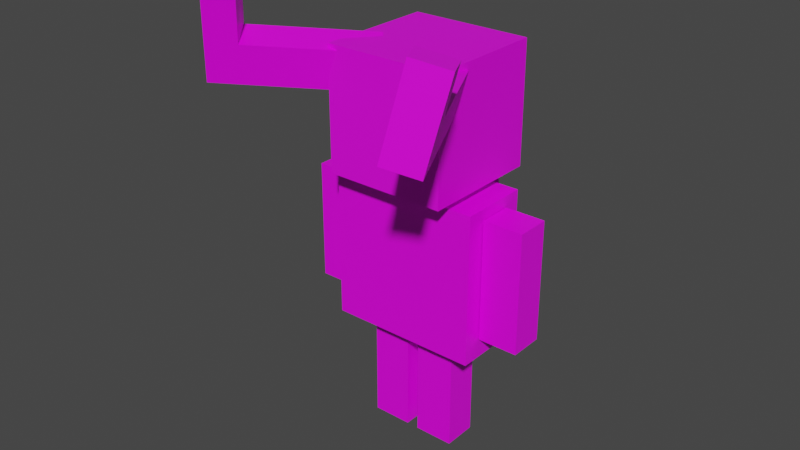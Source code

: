 # Source: demon.blend  (saved by Blender 2.80.75; exported with 4.5.12 LTS)
import bpy
from mathutils import Matrix  # noqa: F401  (used for matrix-valued properties, if any)

bpy.ops.wm.read_factory_settings(use_empty=True)
scene = bpy.context.scene
scene.name = 'Scene'

# ---- collections
col_collection = bpy.data.collections.new('Collection'); scene.collection.children.link(col_collection)

# ---- images (referenced by path relative to the original .blend; pixels are not part of the script)
import os
ASSET_DIR = os.environ.get("B2B_ASSET_DIR", "")  # directory of the original .blend (textures are referenced by path, not embedded)
HERE = os.path.dirname(os.path.abspath(__file__))  # packed textures are extracted next to this script under _unpacked/

def load_image(name, relpath, width, height, colorspace="sRGB"):
    """Load a texture the original file referenced (path relative to the .blend, or extracted next to this script)."""
    p = next((c for c in (os.path.join(HERE, relpath), os.path.join(ASSET_DIR, relpath)) if relpath and os.path.exists(c)), "")
    if p:
        img = bpy.data.images.load(p, check_existing=True)
        img.name = name
    else:  # same state as the original file: an image datablock whose file is absent (Cycles renders it pink)
        img = bpy.data.images.new(name, width, height)
        img.source = "FILE"
        img.filepath = "//" + (relpath or name)
    img.colorspace_settings.name = colorspace
    return img
img_spider_body_png = load_image('spider_body.png', 'spider_body.png', 1024, 1024, 'sRGB')
img_spider_head_png = load_image('spider_head.png', 'spider_head.png', 1024, 1024, 'sRGB')

# ---- materials (node trees are filled in below, after node groups)
mat_material = bpy.data.materials.new('Material')
mat_material.alpha_threshold = 0.0
mat_material.use_transparent_shadow = False
mat_material.line_color = (0.0, 0.0, 0.0, 1.0)
mat_material_001 = bpy.data.materials.new('Material.001')
mat_material_001.use_transparent_shadow = False

# ---- material node trees
mat_material.use_nodes = True; mat_material.node_tree.nodes.clear()
_N = mat_material.node_tree.nodes; _L = mat_material.node_tree.links
n0 = _N.new('ShaderNodeOutputMaterial'); n0.name = 'Material Output'; n0.location = (300, 300)
n1 = _N.new('ShaderNodeBsdfPrincipled'); n1.name = 'Principled BSDF'; n1.location = (10, 300)
n1.distribution = 'GGX'
n1.subsurface_method = 'BURLEY'
n1.inputs[2].default_value = 0.4
n1.inputs[3].default_value = 1.45
n1.inputs[27].default_value = (0.0, 0.0, 0.0, 1.0)
n1.inputs[28].default_value = 1.0
n2 = _N.new('ShaderNodeTexImage'); n2.name = 'Image Texture'; n2.location = (-280, 280)
n2.image = img_spider_body_png
n2.interpolation = 'Closest'
_L.new(n1.outputs[0], n0.inputs[0])
_L.new(n2.outputs[0], n1.inputs[0])
n0.is_active_output = True
mat_material_001.use_nodes = True; mat_material_001.node_tree.nodes.clear()
_N = mat_material_001.node_tree.nodes; _L = mat_material_001.node_tree.links
n0 = _N.new('ShaderNodeOutputMaterial'); n0.name = 'Material Output'; n0.location = (300, 300)
n1 = _N.new('ShaderNodeBsdfPrincipled'); n1.name = 'Principled BSDF'; n1.location = (10, 300)
n1.distribution = 'GGX'
n1.subsurface_method = 'BURLEY'
n1.inputs[3].default_value = 1.45
n1.inputs[27].default_value = (0.0, 0.0, 0.0, 1.0)
n1.inputs[28].default_value = 1.0
n2 = _N.new('ShaderNodeTexImage'); n2.name = 'Image Texture'; n2.location = (-280, 280)
n2.image = img_spider_head_png
n2.interpolation = 'Closest'
_L.new(n1.outputs[0], n0.inputs[0])
_L.new(n2.outputs[0], n1.inputs[0])
n0.is_active_output = True

# ---- world
world_world = bpy.data.worlds.new('World'); scene.world = world_world
world_world.use_nodes = True; world_world.node_tree.nodes.clear()
_N = world_world.node_tree.nodes; _L = world_world.node_tree.links
n0 = _N.new('ShaderNodeOutputWorld'); n0.name = 'World Output'; n0.location = (300, 300)
n1 = _N.new('ShaderNodeBackground'); n1.name = 'Background'; n1.location = (10, 300)
n1.inputs[0].default_value = (0.05088, 0.05088, 0.05088, 1.0)
_L.new(n1.outputs[0], n0.inputs[0])
n0.is_active_output = True
world_world.color = (0.05088, 0.05088, 0.05088)
world_world.use_sun_shadow = False
world_world.sun_shadow_jitter_overblur = 0.0

# ---- meshes
me_cube_001 = bpy.data.meshes.new('Cube.001')
me_cube_001.from_pydata([(1.069, 0.5011, 3.247), (1.069, 0.5011, 1.109), (1.069, -0.5011, 3.247), (1.069, -0.5011, 1.109), (-1.069, 0.5011, 3.247), (-1.069, 0.5011, 1.109), (-1.069, -0.5011, 3.247), (-1.069, -0.5011, 1.109)], [], [(0, 4, 6, 2), (3, 2, 6, 7), (7, 6, 4, 5), (5, 1, 3, 7), (1, 0, 2, 3), (5, 4, 0, 1)])
_uv = me_cube_001.uv_layers.new(name='UVMap')
_uv.uv.foreach_set('vector', [0.3333, 0.6667, 0.3333, 1.0, 4.967e-08, 1.0, 0.0, 0.6667, 0.3333, 0.6667, 0.3333, 0.3333, 0.6667, 0.3333, 0.6667, 0.6667, 0.6667, 0.3333, 0.3333, 0.3333, 0.3333, 3.974e-08, 0.6667, 0.0, 1.0, 0.3333, 0.6667, 0.3333, 0.6667, 2.98e-08, 1.0, 0.0, 0.3333, 0.3333, 1.291e-07, 0.3333, 0.0, 8.941e-08, 0.3333, 0.0, 0.3333, 0.6667, 3.974e-08, 0.6667, 0.0, 0.3333, 0.3333, 0.3333])
me_cube_001.materials.append(mat_material)
me_cube_001.use_remesh_preserve_volume = False
me_cube_001.use_remesh_preserve_attributes = False
me_cube_001.use_mirror_vertex_groups = False
me_cube_001.update()
me_cube_002 = bpy.data.meshes.new('Cube.002')
me_cube_002.from_pydata([(1.648, 0.2412, 3.096), (1.648, 0.2412, 1.388), (1.648, -0.2412, 3.096), (1.648, -0.2412, 1.388), (1.083, 0.2412, 3.096), (1.083, 0.2412, 1.388), (1.083, -0.2412, 3.096), (1.083, -0.2412, 1.388)], [], [(0, 4, 6, 2), (3, 2, 6, 7), (7, 6, 4, 5), (5, 1, 3, 7), (1, 0, 2, 3), (5, 4, 0, 1)])
_uv = me_cube_002.uv_layers.new(name='UVMap')
_uv.uv.foreach_set('vector', [0.375, 0.0, 0.625, 0.0, 0.625, 0.25, 0.375, 0.25, 0.375, 0.25, 0.625, 0.25, 0.625, 0.5, 0.375, 0.5, 0.375, 0.5, 0.625, 0.5, 0.625, 0.75, 0.375, 0.75, 0.375, 0.75, 0.625, 0.75, 0.625, 1.0, 0.375, 1.0, 0.125, 0.5, 0.375, 0.5, 0.375, 0.75, 0.125, 0.75, 0.625, 0.5, 0.875, 0.5, 0.875, 0.75, 0.625, 0.75])
me_cube_002.materials.append(mat_material)
me_cube_002.use_remesh_preserve_volume = False
me_cube_002.use_remesh_preserve_attributes = False
me_cube_002.use_mirror_vertex_groups = False
me_cube_002.update()
me_cube_003 = bpy.data.meshes.new('Cube.003')
me_cube_003.from_pydata([(-1.057, 0.2412, 3.096), (-1.057, 0.2412, 1.388), (-1.057, -0.2412, 3.096), (-1.057, -0.2412, 1.388), (-1.622, 0.2412, 3.096), (-1.622, 0.2412, 1.388), (-1.622, -0.2412, 3.096), (-1.622, -0.2412, 1.388)], [], [(0, 4, 6, 2), (3, 2, 6, 7), (7, 6, 4, 5), (5, 1, 3, 7), (1, 0, 2, 3), (5, 4, 0, 1)])
_uv = me_cube_003.uv_layers.new(name='UVMap')
_uv.uv.foreach_set('vector', [0.375, 0.0, 0.625, 0.0, 0.625, 0.25, 0.375, 0.25, 0.375, 0.25, 0.625, 0.25, 0.625, 0.5, 0.375, 0.5, 0.375, 0.5, 0.625, 0.5, 0.625, 0.75, 0.375, 0.75, 0.375, 0.75, 0.625, 0.75, 0.625, 1.0, 0.375, 1.0, 0.125, 0.5, 0.375, 0.5, 0.375, 0.75, 0.125, 0.75, 0.625, 0.5, 0.875, 0.5, 0.875, 0.75, 0.625, 0.75])
me_cube_003.materials.append(mat_material)
me_cube_003.use_remesh_preserve_volume = False
me_cube_003.use_remesh_preserve_attributes = False
me_cube_003.use_mirror_vertex_groups = False
me_cube_003.update()
me_cube_004 = bpy.data.meshes.new('Cube.004')
me_cube_004.from_pydata([(-0.09448, 0.2412, 1.202), (-0.09448, 0.2412, -0.5059), (-0.09448, -0.2412, 1.202), (-0.09448, -0.2412, -0.5059), (-0.6595, 0.2412, 1.202), (-0.6595, 0.2412, -0.5059), (-0.6595, -0.2412, 1.202), (-0.6595, -0.2412, -0.5059)], [], [(0, 4, 6, 2), (3, 2, 6, 7), (7, 6, 4, 5), (5, 1, 3, 7), (1, 0, 2, 3), (5, 4, 0, 1)])
_uv = me_cube_004.uv_layers.new(name='UVMap')
_uv.uv.foreach_set('vector', [0.375, 0.0, 0.625, 0.0, 0.625, 0.25, 0.375, 0.25, 0.375, 0.25, 0.625, 0.25, 0.625, 0.5, 0.375, 0.5, 0.375, 0.5, 0.625, 0.5, 0.625, 0.75, 0.375, 0.75, 0.375, 0.75, 0.625, 0.75, 0.625, 1.0, 0.375, 1.0, 0.125, 0.5, 0.375, 0.5, 0.375, 0.75, 0.125, 0.75, 0.625, 0.5, 0.875, 0.5, 0.875, 0.75, 0.625, 0.75])
me_cube_004.materials.append(mat_material)
me_cube_004.use_remesh_preserve_volume = False
me_cube_004.use_remesh_preserve_attributes = False
me_cube_004.use_mirror_vertex_groups = False
me_cube_004.update()
me_cube_005 = bpy.data.meshes.new('Cube.005')
me_cube_005.from_pydata([(0.6475, 0.2412, 1.202), (0.6475, 0.2412, -0.5059), (0.6475, -0.2412, 1.202), (0.6475, -0.2412, -0.5059), (0.08249, 0.2412, 1.202), (0.08249, 0.2412, -0.5059), (0.08249, -0.2412, 1.202), (0.08249, -0.2412, -0.5059)], [], [(0, 4, 6, 2), (3, 2, 6, 7), (7, 6, 4, 5), (5, 1, 3, 7), (1, 0, 2, 3), (5, 4, 0, 1)])
_uv = me_cube_005.uv_layers.new(name='UVMap')
_uv.uv.foreach_set('vector', [0.375, 0.0, 0.625, 0.0, 0.625, 0.25, 0.375, 0.25, 0.375, 0.25, 0.625, 0.25, 0.625, 0.5, 0.375, 0.5, 0.375, 0.5, 0.625, 0.5, 0.625, 0.75, 0.375, 0.75, 0.375, 0.75, 0.625, 0.75, 0.625, 1.0, 0.375, 1.0, 0.125, 0.5, 0.375, 0.5, 0.375, 0.75, 0.125, 0.75, 0.625, 0.5, 0.875, 0.5, 0.875, 0.75, 0.625, 0.75])
me_cube_005.materials.append(mat_material)
me_cube_005.use_remesh_preserve_volume = False
me_cube_005.use_remesh_preserve_attributes = False
me_cube_005.use_mirror_vertex_groups = False
me_cube_005.update()
me_cube_007 = bpy.data.meshes.new('Cube.007')
me_cube_007.from_pydata([(-1.917, -1.209, 5.207), (-0.5767, -0.1535, 5.118), (-1.632, -1.58, 5.09), (-0.2921, -0.525, 5.001), (-2.024, -1.118, 4.659), (-0.684, -0.06317, 4.571), (-1.74, -1.49, 4.542), (-0.3993, -0.4347, 4.454), (-1.957, -1.835, 5.111), (-2.064, -1.745, 4.564), (-2.241, -1.464, 5.228), (-2.349, -1.373, 4.681), (-1.8, -1.307, 5.805), (-1.515, -1.679, 5.688), (-2.124, -1.563, 5.826), (-1.839, -1.934, 5.709), (0.854, 0.854, 5.095), (0.854, 0.854, 3.387), (0.854, -0.854, 5.095), (0.854, -0.854, 3.387), (-0.854, 0.854, 5.095), (-0.854, 0.854, 3.387), (-0.854, -0.854, 5.095), (-0.854, -0.854, 3.387), (1.27, -2.065, 5.207), (0.4583, -0.5654, 5.118), (1.685, -1.848, 5.09), (0.8728, -0.3479, 5.001), (1.163, -2.156, 4.659), (0.3511, -0.6557, 4.571), (1.578, -1.938, 4.542), (0.7655, -0.4383, 4.454), (1.881, -2.211, 5.111), (1.774, -2.301, 4.564), (1.467, -2.428, 5.228), (1.36, -2.519, 4.681), (1.388, -1.967, 5.805), (1.802, -1.749, 5.688), (1.584, -2.33, 5.826), (1.999, -2.112, 5.709)], [], [(2, 0, 12, 13), (3, 2, 6, 7), (7, 6, 4, 5), (5, 1, 3, 7), (1, 0, 2, 3), (5, 4, 0, 1), (10, 11, 9, 8), (0, 4, 11, 10), (6, 2, 8, 9), (4, 6, 9, 11), (13, 12, 14, 15), (0, 10, 14, 12), (8, 2, 13, 15), (10, 8, 15, 14), (16, 20, 22, 18), (19, 18, 22, 23), (23, 22, 20, 21), (21, 17, 19, 23), (17, 16, 18, 19), (21, 20, 16, 17), (26, 24, 36, 37), (27, 26, 30, 31), (31, 30, 28, 29), (29, 25, 27, 31), (25, 24, 26, 27), (29, 28, 24, 25), (34, 35, 33, 32), (24, 28, 35, 34), (30, 26, 32, 33), (28, 30, 33, 35), (37, 36, 38, 39), (24, 34, 38, 36), (32, 26, 37, 39), (34, 32, 39, 38)])
me_cube_007.polygons.foreach_set('material_index', [0, 0, 0, 0, 0, 0, 0, 0, 0, 0, 0, 0, 0, 0, 0, 1, 0, 0, 0, 0, 0, 0, 0, 0, 0, 0, 0, 0, 0, 0, 0, 0, 0, 0])
_uv = me_cube_007.uv_layers.new(name='UVMap')
_uv.uv.foreach_set('vector', [0.375, 0.75, 0.375, 0.5, 0.375, 0.5, 0.375, 0.75, 0.375, 0.25, 0.625, 0.25, 0.625, 0.5, 0.375, 0.5, 0.375, 0.5, 0.625, 0.5, 0.625, 0.75, 0.375, 0.75, 0.375, 0.75, 0.625, 0.75, 0.625, 1.0, 0.375, 1.0, 0.125, 0.5, 0.375, 0.5, 0.375, 0.75, 0.125, 0.75, 0.625, 0.5, 0.875, 0.5, 0.875, 0.75, 0.625, 0.75, 0.375, 0.0, 0.625, 0.0, 0.625, 0.25, 0.375, 0.25, 0.875, 0.75, 0.875, 0.5, 0.875, 0.5, 0.875, 0.75, 0.625, 0.5, 0.625, 0.25, 0.625, 0.25, 0.625, 0.5, 0.625, 0.75, 0.625, 0.5, 0.625, 0.5, 0.625, 0.75, 0.375, 0.75, 0.375, 0.5, 0.375, 0.5, 0.375, 0.75, 0.875, 0.75, 0.875, 0.75, 0.875, 0.75, 0.875, 0.75, 0.625, 0.25, 0.625, 0.25, 0.625, 0.25, 0.625, 0.25, 0.375, 0.0, 0.375, 0.25, 0.375, 0.25, 0.375, 0.0, 0.375, 0.0, 0.625, 0.0, 0.625, 0.25, 0.375, 0.25, 1.192e-07, 1.0, 0.0, 1.192e-07, 1.0, 0.0, 1.0, 1.0, 0.375, 0.5, 0.625, 0.5, 0.625, 0.75, 0.375, 0.75, 0.375, 0.75, 0.625, 0.75, 0.625, 1.0, 0.375, 1.0, 0.125, 0.5, 0.375, 0.5, 0.375, 0.75, 0.125, 0.75, 0.625, 0.5, 0.875, 0.5, 0.875, 0.75, 0.625, 0.75, 0.375, 0.75, 0.375, 0.5, 0.375, 0.5, 0.375, 0.75, 0.375, 0.25, 0.625, 0.25, 0.625, 0.5, 0.375, 0.5, 0.375, 0.5, 0.625, 0.5, 0.625, 0.75, 0.375, 0.75, 0.375, 0.75, 0.625, 0.75, 0.625, 1.0, 0.375, 1.0, 0.125, 0.5, 0.375, 0.5, 0.375, 0.75, 0.125, 0.75, 0.625, 0.5, 0.875, 0.5, 0.875, 0.75, 0.625, 0.75, 0.375, 0.0, 0.625, 0.0, 0.625, 0.25, 0.375, 0.25, 0.875, 0.75, 0.875, 0.5, 0.875, 0.5, 0.875, 0.75, 0.625, 0.5, 0.625, 0.25, 0.625, 0.25, 0.625, 0.5, 0.625, 0.75, 0.625, 0.5, 0.625, 0.5, 0.625, 0.75, 0.375, 0.75, 0.375, 0.5, 0.375, 0.5, 0.375, 0.75, 0.875, 0.75, 0.875, 0.75, 0.875, 0.75, 0.875, 0.75, 0.625, 0.25, 0.625, 0.25, 0.625, 0.25, 0.625, 0.25, 0.375, 0.0, 0.375, 0.25, 0.375, 0.25, 0.375, 0.0])
me_cube_007.materials.append(mat_material)
me_cube_007.materials.append(mat_material_001)
me_cube_007.use_remesh_preserve_volume = False
me_cube_007.use_remesh_preserve_attributes = False
me_cube_007.use_mirror_vertex_groups = False
me_cube_007.update()
me_cube_008 = bpy.data.meshes.new('Cube.008')
me_cube_008.from_pydata([(-0.2653, 1.019, 1.547), (-0.7628, 1.323, 3.153), (0.1958, 1.023, 1.689), (-0.3017, 1.327, 3.295), (-0.24, 1.575, 1.45), (-0.7375, 1.879, 3.055), (0.221, 1.579, 1.592), (-0.2765, 1.883, 3.197), (0.3161, 0.949, 1.301), (0.3414, 1.505, 1.203), (-0.1449, 0.945, 1.159), (-0.1197, 1.501, 1.061), (-0.2928, 0.4111, 1.654), (0.1682, 0.4152, 1.796), (-0.1724, 0.3375, 1.265), (0.2886, 0.3415, 1.407)], [], [(2, 0, 12, 13), (3, 2, 6, 7), (7, 6, 4, 5), (5, 1, 3, 7), (1, 0, 2, 3), (5, 4, 0, 1), (10, 11, 9, 8), (0, 4, 11, 10), (6, 2, 8, 9), (4, 6, 9, 11), (13, 12, 14, 15), (0, 10, 14, 12), (8, 2, 13, 15), (10, 8, 15, 14)])
_uv = me_cube_008.uv_layers.new(name='UVMap')
_uv.uv.foreach_set('vector', [0.375, 0.75, 0.375, 0.5, 0.375, 0.5, 0.375, 0.75, 0.375, 0.25, 0.625, 0.25, 0.625, 0.5, 0.375, 0.5, 0.375, 0.5, 0.625, 0.5, 0.625, 0.75, 0.375, 0.75, 0.375, 0.75, 0.625, 0.75, 0.625, 1.0, 0.375, 1.0, 0.125, 0.5, 0.375, 0.5, 0.375, 0.75, 0.125, 0.75, 0.625, 0.5, 0.875, 0.5, 0.875, 0.75, 0.625, 0.75, 0.375, 0.0, 0.625, 0.0, 0.625, 0.25, 0.375, 0.25, 0.875, 0.75, 0.875, 0.5, 0.875, 0.5, 0.875, 0.75, 0.625, 0.5, 0.625, 0.25, 0.625, 0.25, 0.625, 0.5, 0.625, 0.75, 0.625, 0.5, 0.625, 0.5, 0.625, 0.75, 0.375, 0.75, 0.375, 0.5, 0.375, 0.5, 0.375, 0.75, 0.875, 0.75, 0.875, 0.75, 0.875, 0.75, 0.875, 0.75, 0.625, 0.25, 0.625, 0.25, 0.625, 0.25, 0.625, 0.25, 0.375, 0.0, 0.375, 0.25, 0.375, 0.25, 0.375, 0.0])
me_cube_008.materials.append(mat_material)
me_cube_008.use_remesh_preserve_volume = False
me_cube_008.use_remesh_preserve_attributes = False
me_cube_008.use_mirror_vertex_groups = False
me_cube_008.update()

# ---- objects
ob_cube_001 = bpy.data.objects.new('Cube.001', me_cube_001)
ob_cube_002 = bpy.data.objects.new('Cube.002', me_cube_002)
ob_cube_003 = bpy.data.objects.new('Cube.003', me_cube_003)
ob_cube_004 = bpy.data.objects.new('Cube.004', me_cube_004)
ob_cube_005 = bpy.data.objects.new('Cube.005', me_cube_005)
ob_cube_007 = bpy.data.objects.new('Cube.007', me_cube_007)
ob_cube_008 = bpy.data.objects.new('Cube.008', me_cube_008)

# ---- transforms, parenting, visibility, modifiers, constraints
ob_cube_001.location = (0.0, 0.0, 0.0)
ob_cube_001.lock_rotations_4d = False
ob_cube_001.empty_display_type = 'ARROWS'
ob_cube_001.lineart.crease_threshold = 0.0
ob_cube_002.location = (0.0, 0.0, 0.0)
ob_cube_002.lock_rotations_4d = False
ob_cube_002.empty_display_type = 'ARROWS'
ob_cube_002.lineart.crease_threshold = 0.0
ob_cube_003.location = (0.0, 0.0, 0.0)
ob_cube_003.lock_rotations_4d = False
ob_cube_003.empty_display_type = 'ARROWS'
ob_cube_003.lineart.crease_threshold = 0.0
ob_cube_004.location = (0.0, 0.0, 0.0)
ob_cube_004.lock_rotations_4d = False
ob_cube_004.empty_display_type = 'ARROWS'
ob_cube_004.lineart.crease_threshold = 0.0
ob_cube_005.location = (0.0, 0.0, 0.0)
ob_cube_005.lock_rotations_4d = False
ob_cube_005.empty_display_type = 'ARROWS'
ob_cube_005.lineart.crease_threshold = 0.0
ob_cube_007.location = (0.0, 0.0, 0.0)
ob_cube_007.lock_rotations_4d = False
ob_cube_007.empty_display_type = 'ARROWS'
ob_cube_007.lineart.crease_threshold = 0.0
ob_cube_008.location = (0.0, 0.0, 0.0)
ob_cube_008.lock_rotations_4d = False
ob_cube_008.empty_display_type = 'ARROWS'
ob_cube_008.lineart.crease_threshold = 0.0

# ---- collection membership
col_collection.objects.link(ob_cube_001)
col_collection.objects.link(ob_cube_002)
col_collection.objects.link(ob_cube_003)
col_collection.objects.link(ob_cube_004)
col_collection.objects.link(ob_cube_005)
col_collection.objects.link(ob_cube_007)
col_collection.objects.link(ob_cube_008)

# ---- scene / render settings (as saved in the file)
scene.frame_start = 1; scene.frame_end = 250; scene.frame_set(1)
scene.render.engine = 'BLENDER_EEVEE_NEXT'
scene.cycles.use_denoising = False
scene.cycles.samples = 128
scene.cycles.sampling_pattern = 'TABULATED_SOBOL'
scene.cycles.use_adaptive_sampling = False
scene.cycles.use_light_tree = False
scene.view_settings.view_transform = 'Filmic'
bpy.context.view_layer.update()

# ---- added for rendering (the .blend has no active camera and no usable light): camera, sun
cam_auto = bpy.data.cameras.new('AutoCamera')
cam_auto.lens = 50.0
cam_auto.sensor_width = 36.0
cam_auto.clip_end = 1000.0
ob_auto_camera = bpy.data.objects.new('AutoCamera', cam_auto)
scene.collection.objects.link(ob_auto_camera)
ob_auto_camera.location = (8.01555, -10.1466, 9.21268)
ob_auto_camera.rotation_euler = (1.09748, -7.21219e-08, 0.694738)
scene.camera = ob_auto_camera
light_auto_sun = bpy.data.lights.new('AutoSun', 'SUN')
light_auto_sun.energy = 3.0
light_auto_sun.angle = 0.0523599
ob_auto_sun = bpy.data.objects.new('AutoSun', light_auto_sun)
scene.collection.objects.link(ob_auto_sun)
ob_auto_sun.rotation_euler = (0.872665, 0.174533, 0.523599)
bpy.context.view_layer.update()
